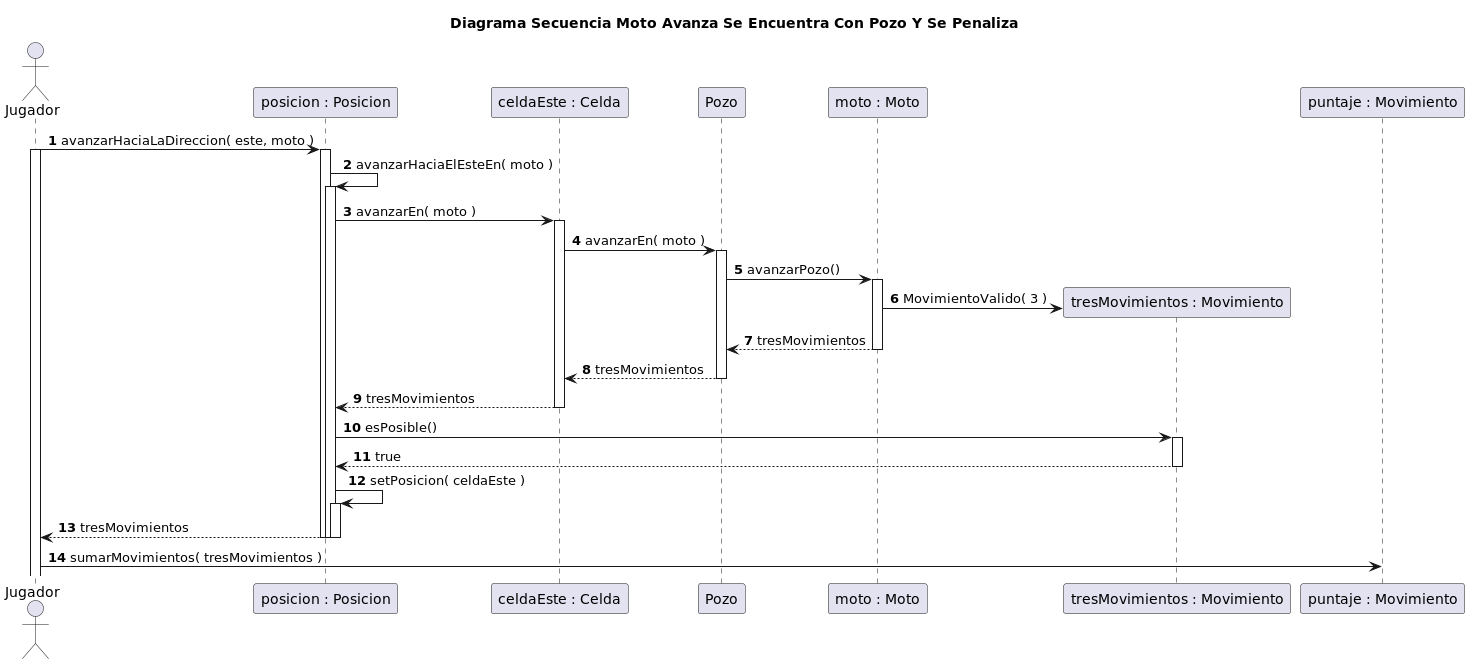

The diagram above was rendered by PlantUML. Its source (embedded in the PNG):
@startuml
title Diagrama Secuencia Moto Avanza Se Encuentra Con Pozo Y Se Penaliza

autonumber

actor Jugador

Jugador -> "posicion : Posicion"++: avanzarHaciaLaDireccion( este, moto )

activate Jugador
"posicion : Posicion" -> "posicion : Posicion"++: avanzarHaciaElEsteEn( moto )

"posicion : Posicion" -> "celdaEste : Celda"++: avanzarEn( moto )

"celdaEste : Celda" -> Pozo++: avanzarEn( moto )
Pozo -> "moto : Moto"++: avanzarPozo()
create "tresMovimientos : Movimiento"
"moto : Moto" -> "tresMovimientos : Movimiento": MovimientoValido( 3 )
"moto : Moto" --> Pozo: tresMovimientos
deactivate "moto : Moto"
Pozo --> "celdaEste : Celda": tresMovimientos
deactivate Pozo
"celdaEste : Celda" --> "posicion : Posicion"--: tresMovimientos
deactivate "celdaEste : Celda"


"tresMovimientos : Movimiento" <- "posicion : Posicion"++: esPosible()


"tresMovimientos : Movimiento" --> "posicion : Posicion": true
deactivate "tresMovimientos : Movimiento"
"posicion : Posicion" -> "posicion : Posicion"++: setPosicion( celdaEste )


"posicion : Posicion" --> Jugador--: tresMovimientos
deactivate "posicion : Posicion"
deactivate "posicion : Posicion"

Jugador -> "puntaje : Movimiento": sumarMovimientos( tresMovimientos )

@enduml